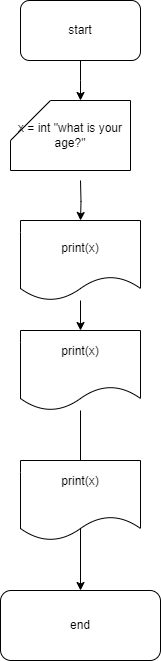

The diagram above was exported from draw.io. Its source (the exported page's mxGraphModel, read from the mxfile embedded in the PNG):
<mxGraphModel dx="1434" dy="738" grid="1" gridSize="10" guides="1" tooltips="1" connect="1" arrows="1" fold="1" page="1" pageScale="1" pageWidth="827" pageHeight="1169" math="0" shadow="0">
  <root>
    <mxCell id="0" />
    <mxCell id="1" parent="0" />
    <mxCell id="q1jYXqsEQs6BJsIxtePn-3" value="" style="edgeStyle=orthogonalEdgeStyle;rounded=0;orthogonalLoop=1;jettySize=auto;html=1;" parent="1" source="VQU2H2Z7OmU8NuNt9uyH-7" target="q1jYXqsEQs6BJsIxtePn-2" edge="1">
      <mxGeometry relative="1" as="geometry">
        <mxPoint x="120" y="240" as="sourcePoint" />
      </mxGeometry>
    </mxCell>
    <mxCell id="q1jYXqsEQs6BJsIxtePn-1" value="start" style="rounded=1;whiteSpace=wrap;html=1;" parent="1" vertex="1">
      <mxGeometry x="60" y="60" width="120" height="60" as="geometry" />
    </mxCell>
    <mxCell id="q1jYXqsEQs6BJsIxtePn-2" value="end" style="rounded=1;whiteSpace=wrap;html=1;direction=south;" parent="1" vertex="1">
      <mxGeometry x="40" y="650" width="160" height="70" as="geometry" />
    </mxCell>
    <mxCell id="q1jYXqsEQs6BJsIxtePn-5" value="" style="edgeStyle=orthogonalEdgeStyle;rounded=0;orthogonalLoop=1;jettySize=auto;html=1;" parent="1" source="q1jYXqsEQs6BJsIxtePn-1" edge="1">
      <mxGeometry relative="1" as="geometry">
        <mxPoint x="120" y="120" as="sourcePoint" />
        <mxPoint x="120" y="160" as="targetPoint" />
      </mxGeometry>
    </mxCell>
    <mxCell id="VQU2H2Z7OmU8NuNt9uyH-4" value="x = int &quot;what is your age?&quot;" style="shape=card;whiteSpace=wrap;html=1;size=40;" vertex="1" parent="1">
      <mxGeometry x="50" y="160" width="120" height="70" as="geometry" />
    </mxCell>
    <mxCell id="VQU2H2Z7OmU8NuNt9uyH-6" value="&#10;&lt;span style=&quot;color: rgb(0, 0, 0); font-family: Helvetica; font-size: 12px; font-style: normal; font-variant-ligatures: normal; font-variant-caps: normal; font-weight: 400; letter-spacing: normal; orphans: 2; text-align: center; text-indent: 0px; text-transform: none; widows: 2; word-spacing: 0px; -webkit-text-stroke-width: 0px; white-space: normal; background-color: rgb(251, 251, 251); text-decoration-thickness: initial; text-decoration-style: initial; text-decoration-color: initial; display: inline !important; float: none;&quot;&gt;print(x)&lt;/span&gt;&#10;&#10;" style="shape=document;whiteSpace=wrap;html=1;boundedLbl=1;" vertex="1" parent="1">
      <mxGeometry x="60" y="520" width="120" height="80" as="geometry" />
    </mxCell>
    <mxCell id="VQU2H2Z7OmU8NuNt9uyH-8" value="" style="edgeStyle=orthogonalEdgeStyle;rounded=0;orthogonalLoop=1;jettySize=auto;html=1;" edge="1" parent="1" source="VQU2H2Z7OmU8NuNt9uyH-5" target="VQU2H2Z7OmU8NuNt9uyH-7">
      <mxGeometry relative="1" as="geometry">
        <mxPoint x="120" y="240" as="sourcePoint" />
        <mxPoint x="120" y="650" as="targetPoint" />
      </mxGeometry>
    </mxCell>
    <mxCell id="VQU2H2Z7OmU8NuNt9uyH-7" value="&#10;&lt;span style=&quot;color: rgb(0, 0, 0); font-family: Helvetica; font-size: 12px; font-style: normal; font-variant-ligatures: normal; font-variant-caps: normal; font-weight: 400; letter-spacing: normal; orphans: 2; text-align: center; text-indent: 0px; text-transform: none; widows: 2; word-spacing: 0px; -webkit-text-stroke-width: 0px; white-space: normal; background-color: rgb(251, 251, 251); text-decoration-thickness: initial; text-decoration-style: initial; text-decoration-color: initial; display: inline !important; float: none;&quot;&gt;print(x)&lt;/span&gt;&#10;&#10;" style="shape=document;whiteSpace=wrap;html=1;boundedLbl=1;" vertex="1" parent="1">
      <mxGeometry x="60" y="390" width="120" height="80" as="geometry" />
    </mxCell>
    <mxCell id="VQU2H2Z7OmU8NuNt9uyH-9" value="" style="edgeStyle=orthogonalEdgeStyle;rounded=0;orthogonalLoop=1;jettySize=auto;html=1;" edge="1" parent="1" target="VQU2H2Z7OmU8NuNt9uyH-5">
      <mxGeometry relative="1" as="geometry">
        <mxPoint x="120" y="240" as="sourcePoint" />
        <mxPoint x="120" y="390" as="targetPoint" />
      </mxGeometry>
    </mxCell>
    <mxCell id="VQU2H2Z7OmU8NuNt9uyH-5" value="print(x)" style="shape=document;whiteSpace=wrap;html=1;boundedLbl=1;" vertex="1" parent="1">
      <mxGeometry x="60" y="280" width="120" height="80" as="geometry" />
    </mxCell>
  </root>
</mxGraphModel>